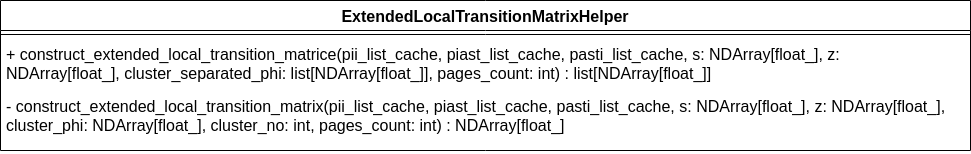

The diagram above was exported from draw.io. Its source (the exported page's mxGraphModel, read from the mxfile embedded in the PNG):
<mxGraphModel dx="2537" dy="867" grid="1" gridSize="10" guides="1" tooltips="1" connect="1" arrows="1" fold="1" page="1" pageScale="1" pageWidth="850" pageHeight="1100" math="0" shadow="0">
  <root>
    <mxCell id="0" />
    <mxCell id="1" parent="0" />
    <mxCell id="h0C7LXHv9MUGXKsVWTCw-1" value="ExtendedLocalTransitionMatrixHelper" style="swimlane;fontStyle=1;align=center;verticalAlign=top;childLayout=stackLayout;horizontal=1;startSize=30;horizontalStack=0;resizeParent=1;resizeParentMax=0;resizeLast=0;collapsible=1;marginBottom=0;whiteSpace=wrap;html=1;fontSize=16;" parent="1" vertex="1">
      <mxGeometry x="-100" y="180" width="970" height="150" as="geometry" />
    </mxCell>
    <mxCell id="h0C7LXHv9MUGXKsVWTCw-3" value="" style="line;strokeWidth=1;fillColor=none;align=left;verticalAlign=middle;spacingTop=-1;spacingLeft=3;spacingRight=3;rotatable=0;labelPosition=right;points=[];portConstraint=eastwest;strokeColor=inherit;fontSize=16;" parent="h0C7LXHv9MUGXKsVWTCw-1" vertex="1">
      <mxGeometry y="30" width="970" height="8" as="geometry" />
    </mxCell>
    <mxCell id="h0C7LXHv9MUGXKsVWTCw-4" value="&lt;div style=&quot;font-size: 16px;&quot;&gt;+ construct_extended_local_transition_matrice(&lt;span style=&quot;background-color: initial; font-size: 16px;&quot;&gt;pii_list_cache, piast_list_cache,&amp;nbsp;&lt;/span&gt;&lt;span style=&quot;background-color: initial; font-size: 16px;&quot;&gt;pasti_list_cache, s: NDArray[float_], z: NDArray[float_],&amp;nbsp;&lt;/span&gt;&lt;span style=&quot;background-color: initial; font-size: 16px;&quot;&gt;cluster_separated_phi: list[NDArray[float_]], pages_count: int&lt;/span&gt;&lt;span style=&quot;background-color: initial; font-size: 16px;&quot;&gt;) : list[NDArray[float_]]&lt;/span&gt;&lt;/div&gt;" style="text;strokeColor=none;fillColor=none;align=left;verticalAlign=top;spacingLeft=4;spacingRight=4;overflow=hidden;rotatable=0;points=[[0,0.5],[1,0.5]];portConstraint=eastwest;whiteSpace=wrap;html=1;fontSize=16;" parent="h0C7LXHv9MUGXKsVWTCw-1" vertex="1">
      <mxGeometry y="38" width="970" height="52" as="geometry" />
    </mxCell>
    <mxCell id="h0C7LXHv9MUGXKsVWTCw-5" value="&lt;div style=&quot;font-size: 16px;&quot;&gt;- construct_extended_local_transition_matrix(&lt;span style=&quot;background-color: initial; font-size: 16px;&quot;&gt;pii_list_cache, piast_list_cache, pasti_list_cache,&amp;nbsp;&lt;/span&gt;&lt;span style=&quot;background-color: initial; font-size: 16px;&quot;&gt;s: NDArray[float_], z: NDArray[float_], cluster_phi: NDArray[float_], cluster_no: int, pages_count: int&lt;/span&gt;&lt;span style=&quot;background-color: initial; font-size: 16px;&quot;&gt;) : NDArray[float_]&lt;/span&gt;&lt;/div&gt;" style="text;strokeColor=none;fillColor=none;align=left;verticalAlign=top;spacingLeft=4;spacingRight=4;overflow=hidden;rotatable=0;points=[[0,0.5],[1,0.5]];portConstraint=eastwest;whiteSpace=wrap;html=1;fontSize=16;" parent="h0C7LXHv9MUGXKsVWTCw-1" vertex="1">
      <mxGeometry y="90" width="970" height="60" as="geometry" />
    </mxCell>
  </root>
</mxGraphModel>